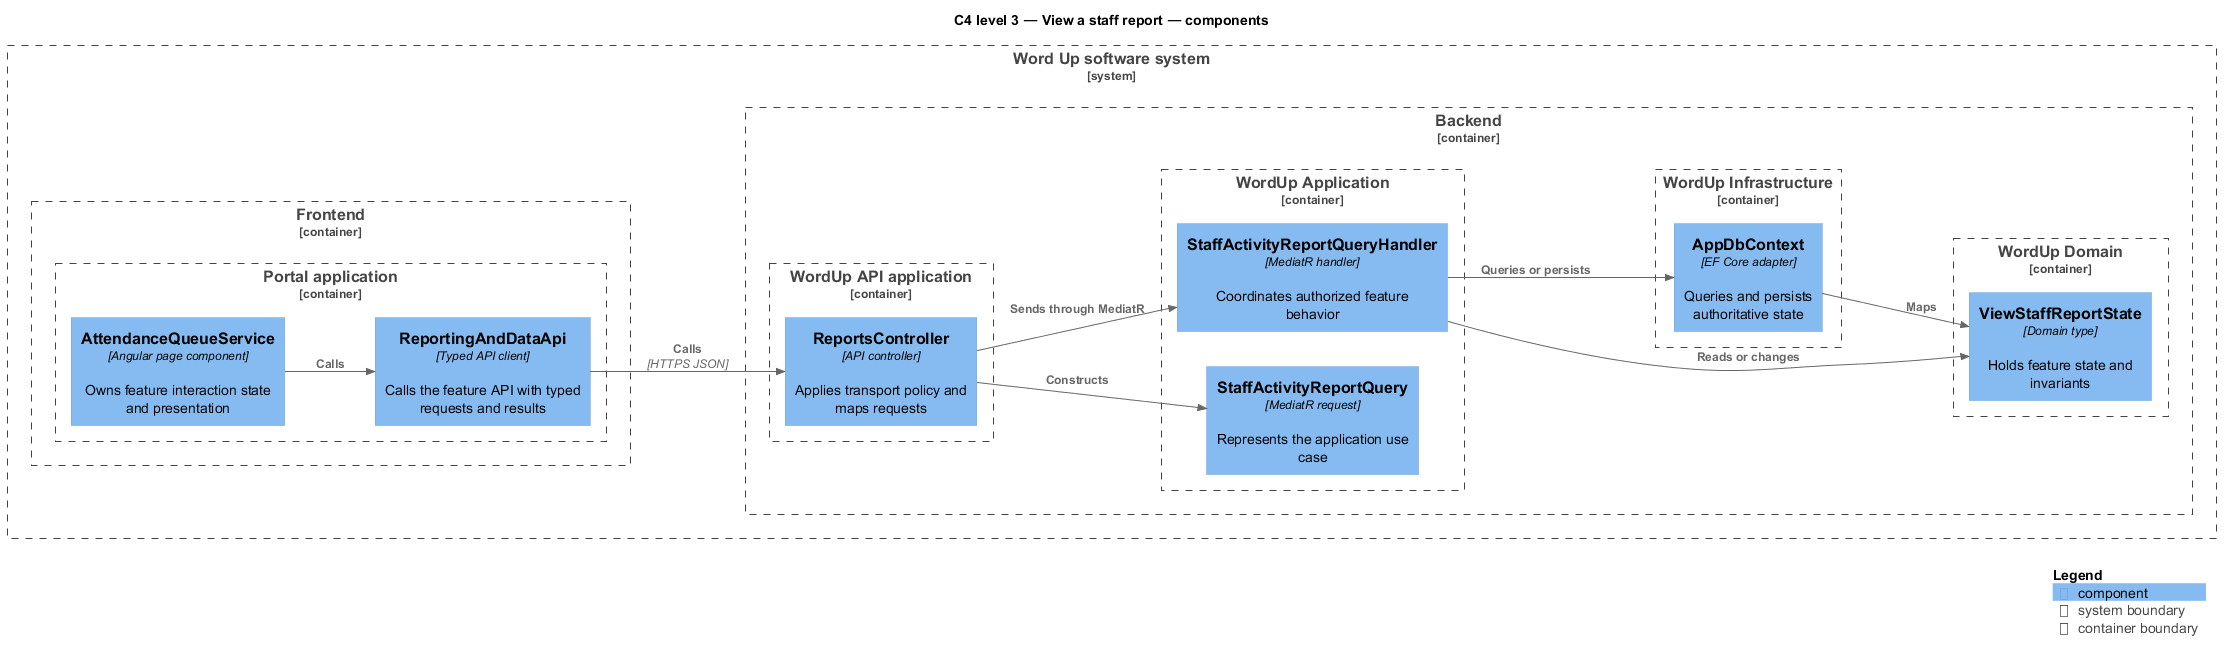

The diagram above was rendered by PlantUML. Its source (embedded in the PNG):
@startuml
!include <C4/C4_Component>
LAYOUT_LEFT_RIGHT()
title C4 level 3 — View a staff report — components
System_Boundary(wordup, "Word Up software system") {
  Container_Boundary(frontend, "Frontend") {
    Container_Boundary(frontend_app, "Portal application") {
      Component(page, "AttendanceQueueService", "Angular page component", "Owns feature interaction state and presentation")
      Component(client, "ReportingAndDataApi", "Typed API client", "Calls the feature API with typed requests and results")
    }
  }
  Container_Boundary(backend, "Backend") {
    Container_Boundary(api_app, "WordUp API application") {
      Component(controller, "ReportsController", "API controller", "Applies transport policy and maps requests")
    }
    Container_Boundary(application, "WordUp Application") {
      Component(request, "StaffActivityReportQuery", "MediatR request", "Represents the application use case")
      Component(handler, "StaffActivityReportQueryHandler", "MediatR handler", "Coordinates authorized feature behavior")
    }
    Container_Boundary(domain, "WordUp Domain") {
      Component(entity, "ViewStaffReportState", "Domain type", "Holds feature state and invariants")
    }
    Container_Boundary(infrastructure, "WordUp Infrastructure") {
      Component(persistence, "AppDbContext", "EF Core adapter", "Queries and persists authoritative state")
    }
  }
}
Rel(page, client, "Calls")
Rel(client, controller, "Calls", "HTTPS JSON")
Rel(controller, request, "Constructs")
Rel(controller, handler, "Sends through MediatR")
Rel(handler, entity, "Reads or changes")
Rel(handler, persistence, "Queries or persists")
Rel(persistence, entity, "Maps")
SHOW_LEGEND()
@enduml